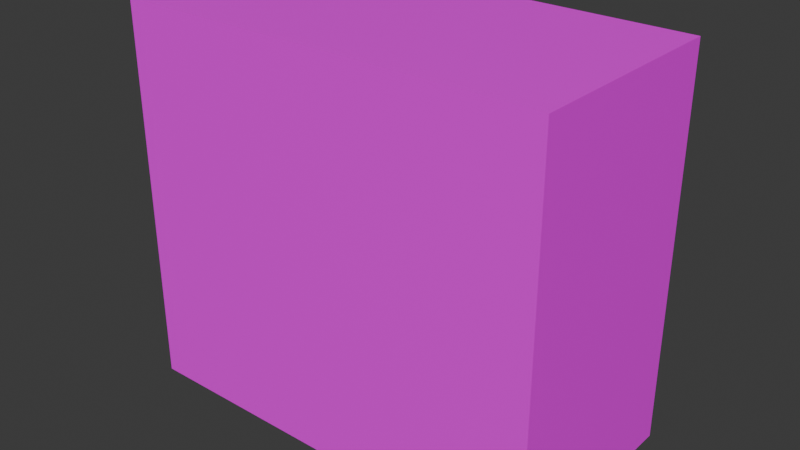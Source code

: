 # Source: WeaponBox1.blend  (saved by Blender 4.4.32; exported with 4.5.12 LTS)
import bpy
from mathutils import Matrix  # noqa: F401  (used for matrix-valued properties, if any)

bpy.ops.wm.read_factory_settings(use_empty=True)
scene = bpy.context.scene
scene.name = 'Scene'

# ---- collections
col_collection = bpy.data.collections.new('Collection'); scene.collection.children.link(col_collection)

# ---- images (referenced by path relative to the original .blend; pixels are not part of the script)
import os
ASSET_DIR = os.environ.get("B2B_ASSET_DIR", "")  # directory of the original .blend (textures are referenced by path, not embedded)
HERE = os.path.dirname(os.path.abspath(__file__))  # packed textures are extracted next to this script under _unpacked/

def load_image(name, relpath, width, height, colorspace="sRGB"):
    """Load a texture the original file referenced (path relative to the .blend, or extracted next to this script)."""
    p = next((c for c in (os.path.join(HERE, relpath), os.path.join(ASSET_DIR, relpath)) if relpath and os.path.exists(c)), "")
    if p:
        img = bpy.data.images.load(p, check_existing=True)
        img.name = name
    else:  # same state as the original file: an image datablock whose file is absent (Cycles renders it pink)
        img = bpy.data.images.new(name, width, height)
        img.source = "FILE"
        img.filepath = "//" + (relpath or name)
    img.colorspace_settings.name = colorspace
    return img
img_weaponbox1_psd = load_image('WeaponBOX1.psd', 'WeaponBOX1.psd', 1024, 1024, 'sRGB')

# ---- materials (node trees are filled in below, after node groups)
mat_material = bpy.data.materials.new('Material')
mat_material.alpha_threshold = 0.0
mat_material.roughness = 0.5
mat_material.line_color = (0.0, 0.0, 0.0, 1.0)

# ---- material node trees
mat_material.use_nodes = True; mat_material.node_tree.nodes.clear()
_N = mat_material.node_tree.nodes; _L = mat_material.node_tree.links
n0 = _N.new('ShaderNodeOutputMaterial'); n0.name = 'Material Output'; n0.location = (300, 300)
n1 = _N.new('ShaderNodeBsdfPrincipled'); n1.name = 'Principled BSDF'; n1.location = (10, 300)
n1.inputs[3].default_value = 1.45
n2 = _N.new('ShaderNodeTexImage'); n2.name = 'Image Texture'; n2.location = (-280, 280)
n2.image = img_weaponbox1_psd
_L.new(n1.outputs[0], n0.inputs[0])
_L.new(n2.outputs[0], n1.inputs[0])
n0.is_active_output = True

# ---- world
world_world = bpy.data.worlds.new('World'); scene.world = world_world
world_world.use_nodes = True; world_world.node_tree.nodes.clear()
_N = world_world.node_tree.nodes; _L = world_world.node_tree.links
n0 = _N.new('ShaderNodeOutputWorld'); n0.name = 'World Output'; n0.location = (300, 300)
n1 = _N.new('ShaderNodeBackground'); n1.name = 'Background'; n1.location = (10, 300)
n1.inputs[0].default_value = (0.05088, 0.05088, 0.05088, 1.0)
_L.new(n1.outputs[0], n0.inputs[0])
n0.is_active_output = True
world_world.color = (0.05088, 0.05088, 0.05088)
world_world.sun_shadow_jitter_overblur = 0.0

# ---- meshes
me_cube = bpy.data.meshes.new('Cube')
me_cube.from_pydata([(1.0, 0.5, 1.8), (1.0, 0.5, 0.0), (1.0, -0.5, 1.8), (1.0, -0.5, 0.0), (-1.0, 0.5, 1.8), (-1.0, 0.5, 0.0), (-1.0, -0.5, 1.8), (-1.0, -0.5, 0.0)], [], [(0, 4, 6, 2), (3, 2, 6, 7), (7, 6, 4, 5), (5, 1, 3, 7), (1, 0, 2, 3), (5, 4, 0, 1)])
_uv = me_cube.uv_layers.new(name='UVMap')
_uv.uv.foreach_set('vector', [0.9978, 0.001696, 0.9978, 0.9963, 0.7533, 0.9963, 0.7533, 0.001696, 0.4977, 0.003483, 0.4977, 0.9987, -0.0004773, 0.9987, -0.0004773, 0.003483, 0.7464, 0.002496, 0.7464, 0.9985, 0.5003, 0.9985, 0.5003, 0.002496, 0.7556, 0.9927, 0.7556, 0.005283, 0.998, 0.005283, 0.998, 0.9927, 0.7487, 0.007035, 0.7487, 0.9935, 0.5036, 0.9935, 0.5036, 0.007035, 0.4949, 0.006707, 0.4949, 0.9953, 0.001176, 0.9953, 0.001176, 0.006707])
me_cube.materials.append(mat_material)
me_cube.use_mirror_vertex_groups = False
me_cube.update()

# ---- objects
ob_cube = bpy.data.objects.new('Cube', me_cube)

# ---- transforms, parenting, visibility, modifiers, constraints
ob_cube.location = (0.0, 0.0, 0.0)
ob_cube.lock_rotations_4d = False
ob_cube.empty_display_type = 'ARROWS'
ob_cube.lineart.crease_threshold = 0.0

# ---- collection membership
col_collection.objects.link(ob_cube)

# ---- scene / render settings (as saved in the file)
scene.frame_start = 1; scene.frame_end = 250; scene.frame_set(1)
scene.render.engine = 'BLENDER_EEVEE_NEXT'
bpy.context.view_layer.update()

# ---- added for rendering (the .blend has no active camera and no usable light): camera, sun
cam_auto = bpy.data.cameras.new('AutoCamera')
cam_auto.lens = 50.0
cam_auto.sensor_width = 36.0
cam_auto.clip_end = 1000.0
ob_auto_camera = bpy.data.objects.new('AutoCamera', cam_auto)
scene.collection.objects.link(ob_auto_camera)
ob_auto_camera.location = (2.65589, -3.18707, 3.02472)
ob_auto_camera.rotation_euler = (1.09748, -7.21219e-08, 0.694738)
scene.camera = ob_auto_camera
light_auto_sun = bpy.data.lights.new('AutoSun', 'SUN')
light_auto_sun.energy = 3.0
light_auto_sun.angle = 0.0523599
ob_auto_sun = bpy.data.objects.new('AutoSun', light_auto_sun)
scene.collection.objects.link(ob_auto_sun)
ob_auto_sun.rotation_euler = (0.872665, 0.174533, 0.523599)
bpy.context.view_layer.update()
